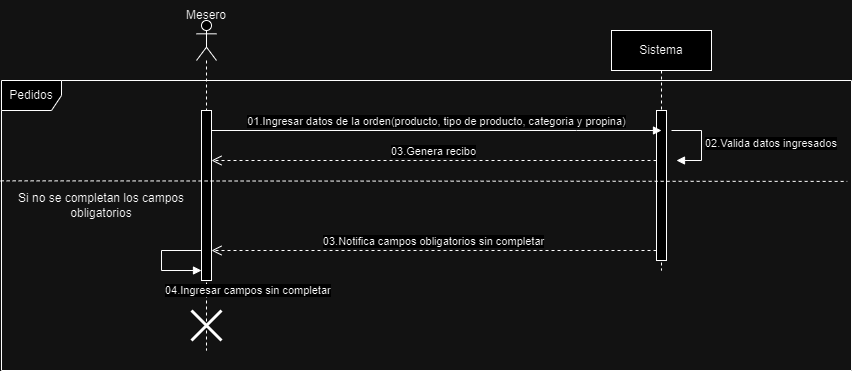

The diagram above was exported from draw.io. Its source (the exported page's mxGraphModel, read from the mxfile embedded in the PNG):
<mxGraphModel dx="2284" dy="1872" grid="1" gridSize="10" guides="1" tooltips="1" connect="1" arrows="1" fold="1" page="1" pageScale="1" pageWidth="850" pageHeight="1100" math="0" shadow="0">
  <root>
    <mxCell id="0" />
    <mxCell id="1" parent="0" />
    <mxCell id="_0m2TYbBz-YqfoJHgfDr-10" value="" style="shape=umlLifeline;perimeter=lifelinePerimeter;whiteSpace=wrap;html=1;container=1;dropTarget=0;collapsible=0;recursiveResize=0;outlineConnect=0;portConstraint=eastwest;newEdgeStyle={&quot;curved&quot;:0,&quot;rounded&quot;:0};participant=umlActor;" parent="1" vertex="1">
      <mxGeometry x="35" y="-60" width="20" height="330" as="geometry" />
    </mxCell>
    <mxCell id="aM9ryv3xv72pqoxQDRHE-5" value="Sistema" style="shape=umlLifeline;perimeter=lifelinePerimeter;whiteSpace=wrap;html=1;container=0;dropTarget=0;collapsible=0;recursiveResize=0;outlineConnect=0;portConstraint=eastwest;newEdgeStyle={&quot;edgeStyle&quot;:&quot;elbowEdgeStyle&quot;,&quot;elbow&quot;:&quot;vertical&quot;,&quot;curved&quot;:0,&quot;rounded&quot;:0};" parent="1" vertex="1">
      <mxGeometry x="450" y="-50" width="100" height="240" as="geometry" />
    </mxCell>
    <mxCell id="aM9ryv3xv72pqoxQDRHE-6" value="" style="html=1;points=[];perimeter=orthogonalPerimeter;outlineConnect=0;targetShapes=umlLifeline;portConstraint=eastwest;newEdgeStyle={&quot;edgeStyle&quot;:&quot;elbowEdgeStyle&quot;,&quot;elbow&quot;:&quot;vertical&quot;,&quot;curved&quot;:0,&quot;rounded&quot;:0};" parent="aM9ryv3xv72pqoxQDRHE-5" vertex="1">
      <mxGeometry x="45" y="80" width="10" height="150" as="geometry" />
    </mxCell>
    <mxCell id="aM9ryv3xv72pqoxQDRHE-7" value="01.Ingresar datos de la orden(producto, tipo de producto, categoria y propina)" style="html=1;verticalAlign=bottom;endArrow=block;edgeStyle=elbowEdgeStyle;elbow=vertical;curved=0;rounded=0;" parent="1" edge="1">
      <mxGeometry relative="1" as="geometry">
        <mxPoint x="50" y="50" as="sourcePoint" />
        <Array as="points">
          <mxPoint x="415" y="50" />
        </Array>
        <mxPoint x="500" y="50" as="targetPoint" />
      </mxGeometry>
    </mxCell>
    <mxCell id="aM9ryv3xv72pqoxQDRHE-8" value="03.Genera recibo" style="html=1;verticalAlign=bottom;endArrow=open;dashed=1;endSize=8;edgeStyle=elbowEdgeStyle;elbow=vertical;curved=0;rounded=0;" parent="1" edge="1">
      <mxGeometry relative="1" as="geometry">
        <mxPoint x="50" y="80" as="targetPoint" />
        <Array as="points">
          <mxPoint x="480" y="80" />
        </Array>
        <mxPoint x="495" y="80" as="sourcePoint" />
      </mxGeometry>
    </mxCell>
    <mxCell id="_0m2TYbBz-YqfoJHgfDr-3" value="" style="html=1;points=[[0,0,0,0,5],[0,1,0,0,-5],[1,0,0,0,5],[1,1,0,0,-5]];perimeter=orthogonalPerimeter;outlineConnect=0;targetShapes=umlLifeline;portConstraint=eastwest;newEdgeStyle={&quot;curved&quot;:0,&quot;rounded&quot;:0};" parent="1" vertex="1">
      <mxGeometry x="40" y="30" width="10" height="170" as="geometry" />
    </mxCell>
    <mxCell id="_0m2TYbBz-YqfoJHgfDr-7" value="02.Valida datos ingresados" style="html=1;align=left;spacingLeft=2;endArrow=block;rounded=0;edgeStyle=orthogonalEdgeStyle;curved=0;rounded=0;" parent="1" edge="1">
      <mxGeometry relative="1" as="geometry">
        <mxPoint x="510" y="50" as="sourcePoint" />
        <Array as="points">
          <mxPoint x="540" y="80" />
        </Array>
        <mxPoint x="515" y="80" as="targetPoint" />
      </mxGeometry>
    </mxCell>
    <mxCell id="_0m2TYbBz-YqfoJHgfDr-9" value="03.Notifica campos obligatorios sin completar" style="html=1;verticalAlign=bottom;endArrow=open;dashed=1;endSize=8;edgeStyle=elbowEdgeStyle;elbow=vertical;curved=0;rounded=0;" parent="1" target="_0m2TYbBz-YqfoJHgfDr-3" edge="1">
      <mxGeometry relative="1" as="geometry">
        <mxPoint x="60" y="160" as="targetPoint" />
        <Array as="points">
          <mxPoint x="130" y="170" />
          <mxPoint x="410" y="159.5" />
        </Array>
        <mxPoint x="495" y="170" as="sourcePoint" />
      </mxGeometry>
    </mxCell>
    <mxCell id="_0m2TYbBz-YqfoJHgfDr-12" value="" style="shape=umlDestroy;whiteSpace=wrap;html=1;strokeWidth=3;targetShapes=umlLifeline;" parent="1" vertex="1">
      <mxGeometry x="30" y="230" width="30" height="30" as="geometry" />
    </mxCell>
    <mxCell id="_0m2TYbBz-YqfoJHgfDr-16" value="04.Ingresar campos sin completar" style="html=1;align=left;spacingLeft=2;endArrow=block;rounded=0;edgeStyle=orthogonalEdgeStyle;curved=0;rounded=0;" parent="1" edge="1">
      <mxGeometry x="0.2" y="-20" relative="1" as="geometry">
        <mxPoint x="40" y="170" as="sourcePoint" />
        <Array as="points">
          <mxPoint y="170" />
          <mxPoint y="190" />
          <mxPoint x="40" y="190" />
        </Array>
        <mxPoint x="40" y="190" as="targetPoint" />
        <mxPoint as="offset" />
      </mxGeometry>
    </mxCell>
    <mxCell id="_0m2TYbBz-YqfoJHgfDr-19" value="Pedidos" style="shape=umlFrame;whiteSpace=wrap;html=1;pointerEvents=0;" parent="1" vertex="1">
      <mxGeometry x="-160" width="850" height="290" as="geometry" />
    </mxCell>
    <mxCell id="_0m2TYbBz-YqfoJHgfDr-21" value="" style="endArrow=none;dashed=1;html=1;rounded=0;entryX=0.995;entryY=0.348;entryDx=0;entryDy=0;entryPerimeter=0;exitX=-0.001;exitY=0.346;exitDx=0;exitDy=0;exitPerimeter=0;" parent="1" source="_0m2TYbBz-YqfoJHgfDr-19" target="_0m2TYbBz-YqfoJHgfDr-19" edge="1">
      <mxGeometry width="50" height="50" relative="1" as="geometry">
        <mxPoint x="-140" y="101" as="sourcePoint" />
        <mxPoint x="690" y="129.5" as="targetPoint" />
      </mxGeometry>
    </mxCell>
    <mxCell id="_0m2TYbBz-YqfoJHgfDr-22" value="Si no se completan los campos obligatorios" style="text;html=1;align=center;verticalAlign=middle;whiteSpace=wrap;rounded=0;" parent="1" vertex="1">
      <mxGeometry x="-155" y="110" width="190" height="30" as="geometry" />
    </mxCell>
    <mxCell id="_0m2TYbBz-YqfoJHgfDr-23" value="Mesero" style="text;html=1;align=center;verticalAlign=middle;whiteSpace=wrap;rounded=0;" parent="1" vertex="1">
      <mxGeometry x="15" y="-80" width="60" height="30" as="geometry" />
    </mxCell>
  </root>
</mxGraphModel>